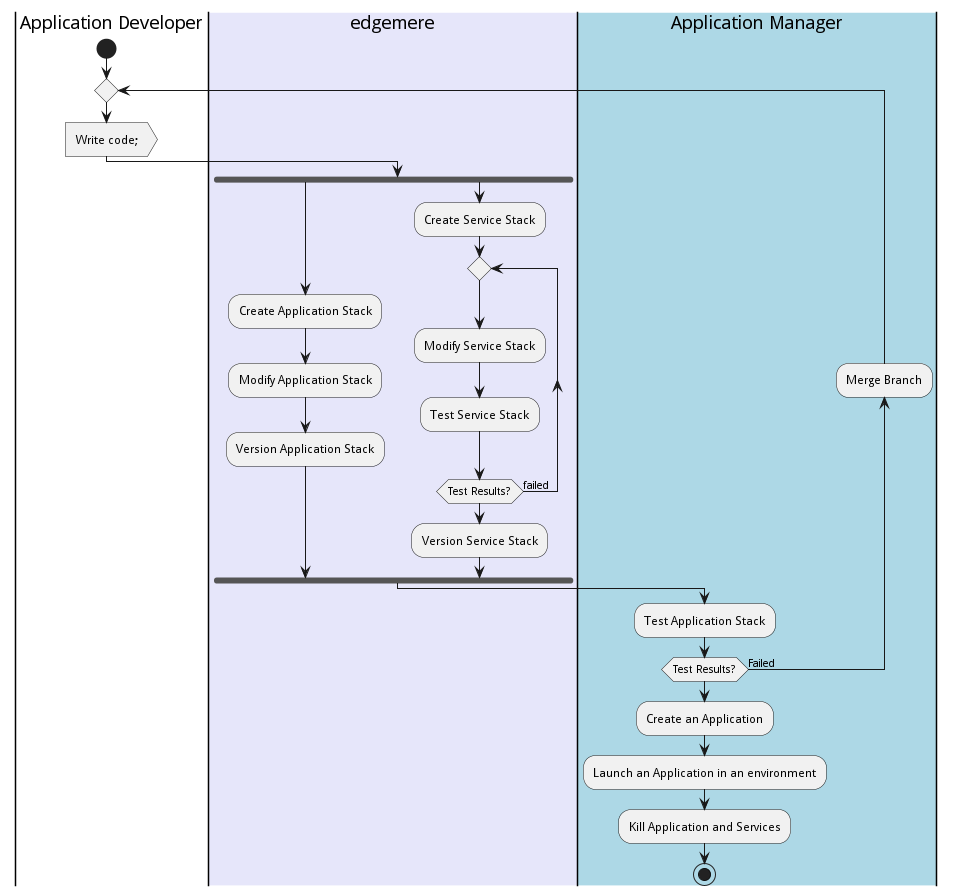

The diagram above was rendered by PlantUML. Its source (embedded in the PNG):
@startuml

|Application Developer|
start
repeat
:Write code;>
|#lavender|edgemere|
fork
:Create Application Stack;
:Modify Application Stack;
:Version Application Stack;
fork again
:Create Service Stack;
repeat
:Modify Service Stack;
:Test Service Stack;
repeat while(Test Results?) is (failed)
:Version Service Stack;
fork end
|#lightblue|Application Manager|
:Test Application Stack;
backward:Check Out Code;
backward:Merge Branch;
repeat while(Test Results?) is (Failed)
:Create an Application;
:Launch an Application in an environment;
:Kill Application and Services;
stop

@enduml